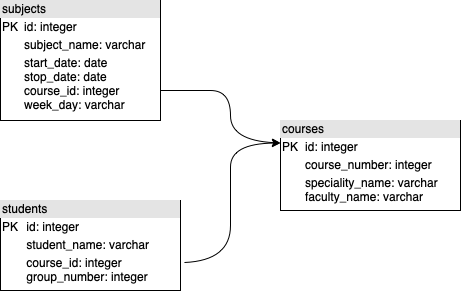

The diagram above was exported from draw.io. Its source (the exported page's mxGraphModel, read from the mxfile embedded in the PNG):
<mxGraphModel dx="566" dy="583" grid="1" gridSize="10" guides="1" tooltips="1" connect="1" arrows="1" fold="1" page="1" pageScale="1" pageWidth="827" pageHeight="1169" math="0" shadow="0">
  <root>
    <mxCell id="0" />
    <mxCell id="1" parent="0" />
    <mxCell id="etMOLCFwZTqfx1ozcJl8-177" value="&lt;div style=&quot;box-sizing:border-box;width:100%;background:#e4e4e4;padding:2px;&quot;&gt;courses&lt;/div&gt;&lt;table style=&quot;width:100%;font-size:1em;&quot; cellpadding=&quot;2&quot; cellspacing=&quot;0&quot;&gt;&lt;tbody&gt;&lt;tr&gt;&lt;td&gt;PK&lt;/td&gt;&lt;td&gt;id: integer&lt;/td&gt;&lt;/tr&gt;&lt;tr&gt;&lt;td&gt;&lt;br&gt;&lt;/td&gt;&lt;td&gt;course_number: integer&lt;/td&gt;&lt;/tr&gt;&lt;tr&gt;&lt;td&gt;&lt;/td&gt;&lt;td&gt;speciality_name: varchar&lt;br&gt;faculty_name: varchar&lt;/td&gt;&lt;/tr&gt;&lt;/tbody&gt;&lt;/table&gt;" style="verticalAlign=top;align=left;overflow=fill;html=1;strokeColor=default;" vertex="1" parent="1">
      <mxGeometry x="320" y="240" width="180" height="90" as="geometry" />
    </mxCell>
    <mxCell id="etMOLCFwZTqfx1ozcJl8-178" value="&lt;div style=&quot;box-sizing:border-box;width:100%;background:#e4e4e4;padding:2px;&quot;&gt;students&lt;/div&gt;&lt;table style=&quot;width:100%;font-size:1em;&quot; cellpadding=&quot;2&quot; cellspacing=&quot;0&quot;&gt;&lt;tbody&gt;&lt;tr&gt;&lt;td&gt;PK&lt;/td&gt;&lt;td&gt;id: integer&lt;br&gt;&lt;/td&gt;&lt;/tr&gt;&lt;tr&gt;&lt;td&gt;&lt;br&gt;&lt;/td&gt;&lt;td&gt;student_name: varchar&lt;/td&gt;&lt;/tr&gt;&lt;tr&gt;&lt;td&gt;&lt;br&gt;&lt;/td&gt;&lt;td&gt;course_id: integer&lt;br&gt;group_number: integer&lt;/td&gt;&lt;/tr&gt;&lt;/tbody&gt;&lt;/table&gt;" style="verticalAlign=top;align=left;overflow=fill;html=1;strokeColor=default;" vertex="1" parent="1">
      <mxGeometry x="40" y="320" width="180" height="90" as="geometry" />
    </mxCell>
    <mxCell id="etMOLCFwZTqfx1ozcJl8-179" value="&lt;div style=&quot;box-sizing:border-box;width:100%;background:#e4e4e4;padding:2px;&quot;&gt;subjects&lt;/div&gt;&lt;table style=&quot;width:100%;font-size:1em;&quot; cellpadding=&quot;2&quot; cellspacing=&quot;0&quot;&gt;&lt;tbody&gt;&lt;tr&gt;&lt;td&gt;PK&lt;/td&gt;&lt;td&gt;id: integer&lt;/td&gt;&lt;/tr&gt;&lt;tr&gt;&lt;td&gt;&lt;br&gt;&lt;/td&gt;&lt;td&gt;subject_name: varchar&lt;/td&gt;&lt;/tr&gt;&lt;tr&gt;&lt;td&gt;&lt;/td&gt;&lt;td&gt;start_date: date&lt;br&gt;stop_date: date&lt;br&gt;course_id: integer&lt;br&gt;week_day: varchar&lt;/td&gt;&lt;/tr&gt;&lt;/tbody&gt;&lt;/table&gt;" style="verticalAlign=top;align=left;overflow=fill;html=1;strokeColor=default;" vertex="1" parent="1">
      <mxGeometry x="40" y="120" width="160" height="120" as="geometry" />
    </mxCell>
    <mxCell id="etMOLCFwZTqfx1ozcJl8-181" value="" style="curved=1;endArrow=classic;html=1;rounded=0;fontSize=13;exitX=1.022;exitY=0.689;exitDx=0;exitDy=0;exitPerimeter=0;entryX=0;entryY=0.25;entryDx=0;entryDy=0;" edge="1" parent="1" source="etMOLCFwZTqfx1ozcJl8-178" target="etMOLCFwZTqfx1ozcJl8-177">
      <mxGeometry width="50" height="50" relative="1" as="geometry">
        <mxPoint x="180" y="320" as="sourcePoint" />
        <mxPoint x="230" y="270" as="targetPoint" />
        <Array as="points">
          <mxPoint x="270" y="380" />
          <mxPoint x="270" y="310" />
          <mxPoint x="270" y="263" />
        </Array>
      </mxGeometry>
    </mxCell>
    <mxCell id="etMOLCFwZTqfx1ozcJl8-183" value="" style="curved=1;endArrow=classic;html=1;rounded=0;fontSize=13;entryX=0;entryY=0.25;entryDx=0;entryDy=0;" edge="1" parent="1" target="etMOLCFwZTqfx1ozcJl8-177">
      <mxGeometry width="50" height="50" relative="1" as="geometry">
        <mxPoint x="200" y="210" as="sourcePoint" />
        <mxPoint x="360" y="152.5" as="targetPoint" />
        <Array as="points">
          <mxPoint x="200" y="210" />
          <mxPoint x="230" y="210" />
          <mxPoint x="270" y="210" />
          <mxPoint x="270" y="260" />
        </Array>
      </mxGeometry>
    </mxCell>
  </root>
</mxGraphModel>